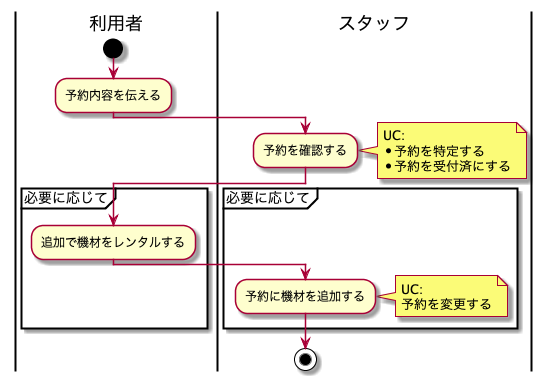

The diagram above was rendered by PlantUML. Its source (embedded in the PNG):
@startuml BusinessFlow

|利用者|
start
:予約内容を伝える;

|スタッフ|
:予約を確認する;
note right
UC:
* 予約を特定する
* 予約を受付済にする
end note

partition 必要に応じて {
    |利用者|
    :追加で機材をレンタルする;

    |スタッフ|
    :予約に機材を追加する;
    note right
    UC:
    予約を変更する
    end note
}

stop

@enduml